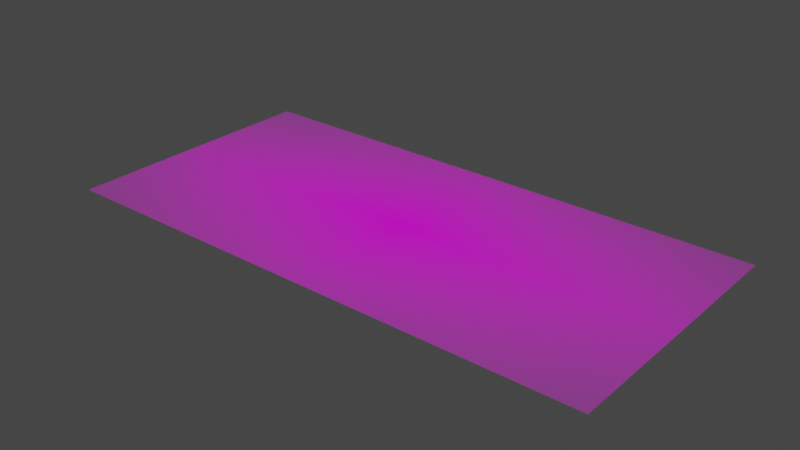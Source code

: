 # Source: sample.blend  (saved by Blender 3.6.11; exported with 4.5.12 LTS)
import bpy
from mathutils import Matrix  # noqa: F401  (used for matrix-valued properties, if any)

bpy.ops.wm.read_factory_settings(use_empty=True)
scene = bpy.context.scene
scene.name = 'Scene'

# ---- collections
col_collection = bpy.data.collections.new('Collection'); scene.collection.children.link(col_collection)
col_export = bpy.data.collections.new('Export'); scene.collection.children.link(col_export)

# ---- images (referenced by path relative to the original .blend; pixels are not part of the script)
import os
ASSET_DIR = os.environ.get("B2B_ASSET_DIR", "")  # directory of the original .blend (textures are referenced by path, not embedded)
HERE = os.path.dirname(os.path.abspath(__file__))  # packed textures are extracted next to this script under _unpacked/

def load_image(name, relpath, width, height, colorspace="sRGB"):
    """Load a texture the original file referenced (path relative to the .blend, or extracted next to this script)."""
    p = next((c for c in (os.path.join(HERE, relpath), os.path.join(ASSET_DIR, relpath)) if relpath and os.path.exists(c)), "")
    if p:
        img = bpy.data.images.load(p, check_existing=True)
        img.name = name
    else:  # same state as the original file: an image datablock whose file is absent (Cycles renders it pink)
        img = bpy.data.images.new(name, width, height)
        img.source = "FILE"
        img.filepath = "//" + (relpath or name)
    img.colorspace_settings.name = colorspace
    return img
img_example_png = load_image('example.png', 'example.png', 1024, 1024, 'sRGB')

# ---- materials (node trees are filled in below, after node groups)
mat_example = bpy.data.materials.new('example')
mat_example.surface_render_method = 'BLENDED'
mat_example.blend_method = 'BLEND'

# ---- material node trees
mat_example.use_nodes = True; mat_example.node_tree.nodes.clear()
_N = mat_example.node_tree.nodes; _L = mat_example.node_tree.links
n0 = _N.new('ShaderNodeOutputMaterial'); n0.name = 'Material Output'; n0.location = (300, 300)
n1 = _N.new('ShaderNodeBsdfPrincipled'); n1.name = 'Principled BSDF'; n1.location = (0, 300)
n1.distribution = 'GGX'
n1.subsurface_method = 'RANDOM_WALK_SKIN'
n1.inputs[3].default_value = 1.45
n1.inputs[27].default_value = (0.0, 0.0, 0.0, 1.0)
n1.inputs[28].default_value = 1.0
n2 = _N.new('ShaderNodeTexImage'); n2.name = 'Image Texture'; n2.location = (-550, 284)
n2.image = img_example_png
n2.extension = 'CLIP'
_L.new(n2.outputs[0], n1.inputs[0])
_L.new(n2.outputs[1], n1.inputs[4])
_L.new(n1.outputs[0], n0.inputs[0])
n0.is_active_output = True

# ---- world
world_world = bpy.data.worlds.new('World'); scene.world = world_world
world_world.use_nodes = True; world_world.node_tree.nodes.clear()
_N = world_world.node_tree.nodes; _L = world_world.node_tree.links
n0 = _N.new('ShaderNodeOutputWorld'); n0.name = 'World Output'; n0.location = (300, 300)
n1 = _N.new('ShaderNodeBackground'); n1.name = 'Background'; n1.location = (10, 300)
n1.inputs[0].default_value = (0.05088, 0.05088, 0.05088, 1.0)
_L.new(n1.outputs[0], n0.inputs[0])
n0.is_active_output = True
world_world.color = (0.05088, 0.05088, 0.05088)
world_world.use_sun_shadow = False
world_world.sun_shadow_jitter_overblur = 0.0

# ---- meshes
me_example = bpy.data.meshes.new('example')
me_example.from_pydata([(-1.032, -0.5, 0.0), (1.032, -0.5, 0.0), (-1.032, 0.5, 0.0), (1.032, 0.5, 0.0)], [], [(0, 1, 3, 2)])
_uv = me_example.uv_layers.new(name='UVMap')
_uv.uv.foreach_set('vector', [0.0, 0.0, 1.0, 0.0, 1.0, 1.0, 0.0, 1.0])
me_example.materials.append(mat_example)
me_example.update()

# ---- objects
ob_example = bpy.data.objects.new('example', me_example)

# ---- transforms, parenting, visibility, modifiers, constraints
ob_example.location = (0.0, 0.0, 0.0)
ob_example.scale = (4.7, 4.7, 4.7)

# ---- collection membership
col_collection.objects.link(ob_example)

# ---- scene / render settings (as saved in the file)
scene.frame_start = 1; scene.frame_end = 250; scene.frame_set(1)
scene.render.engine = 'BLENDER_EEVEE_NEXT'
scene.cycles.sampling_pattern = 'TABULATED_SOBOL'
scene.view_settings.view_transform = 'Filmic'
bpy.context.view_layer.update()

# ---- added for rendering (the .blend has no active camera and no usable light): camera, sun
cam_auto = bpy.data.cameras.new('AutoCamera')
cam_auto.lens = 50.0
cam_auto.sensor_width = 36.0
cam_auto.clip_end = 1000.0
ob_auto_camera = bpy.data.objects.new('AutoCamera', cam_auto)
scene.collection.objects.link(ob_auto_camera)
ob_auto_camera.location = (9.9727, -11.9672, 7.97816)
ob_auto_camera.rotation_euler = (1.09748, -7.21219e-08, 0.694738)
scene.camera = ob_auto_camera
light_auto_sun = bpy.data.lights.new('AutoSun', 'SUN')
light_auto_sun.energy = 3.0
light_auto_sun.angle = 0.0523599
ob_auto_sun = bpy.data.objects.new('AutoSun', light_auto_sun)
scene.collection.objects.link(ob_auto_sun)
ob_auto_sun.rotation_euler = (0.872665, 0.174533, 0.523599)
bpy.context.view_layer.update()
